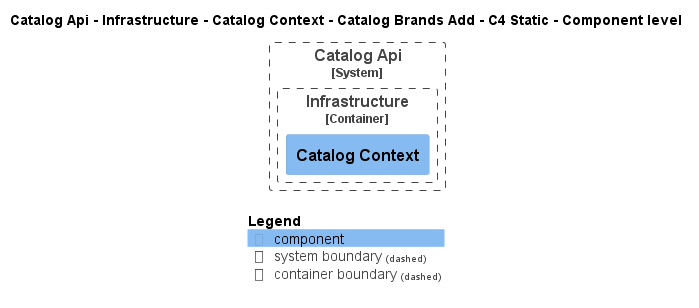

The diagram above was rendered by PlantUML. Its source (embedded in the PNG):
@startuml
!pragma layout smetana
!include ..\..\..\..\..\..\..\..\..\..\..\.c4s\C4_Component.puml

AddElementTag("c4interflow:lifecycle:new", $bgColor=green, $fontColor=#ffffff, $borderColor=green, $shadowing="False")
AddElementTag("c4interflow:lifecycle:changed", $bgColor=orange, $fontColor=#ffffff, $borderColor=orange, $shadowing="False")
AddElementTag("c4interflow:lifecycle:removed", $bgColor=red, $fontColor=#ffffff, $borderColor=red, $shadowing="False")

AddRelTag("c4interflow:lifecycle:new", $textColor=green, $lineColor=green)
AddRelTag("c4interflow:lifecycle:changed", $textColor=orange, $lineColor=orange)
AddRelTag("c4interflow:lifecycle:removed", $textColor=red, $lineColor=red)

SHOW_PERSON_PORTRAIT()
LAYOUT_TOP_DOWN()

skinparam linetype polyline

title Catalog Api - Infrastructure - Catalog Context - Catalog Brands Add - C4 Static - Component level


System_Boundary(dotnet.eShop.Architecture.SoftwareSystems.CatalogApi, "Catalog Api") {
    
Container_Boundary(dotnet.eShop.Architecture.SoftwareSystems.CatalogApi.Containers.Infrastructure, "Infrastructure") {
    Component(dotnet.eShop.Architecture.SoftwareSystems.CatalogApi.Containers.Infrastructure.Components.CatalogContext, "Catalog Context", "", "")
}
}



SHOW_LEGEND()
@enduml